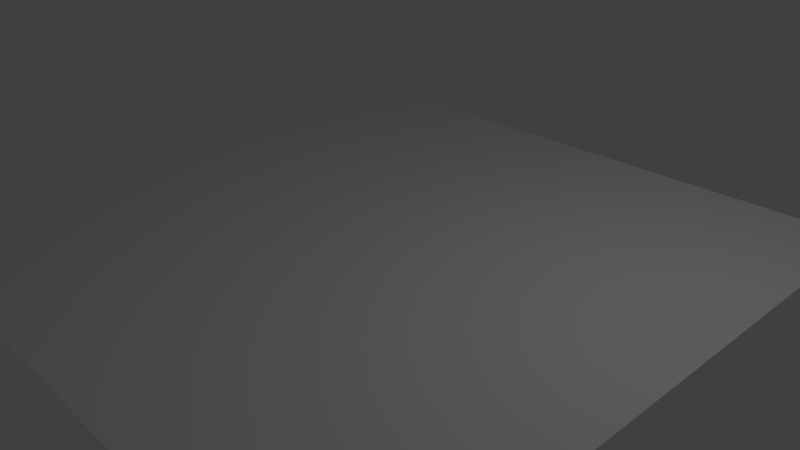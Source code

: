 # Source: gitter.blend  (saved by Blender 2.70.0; exported with 4.5.12 LTS)
import bpy
from mathutils import Matrix  # noqa: F401  (used for matrix-valued properties, if any)

bpy.ops.wm.read_factory_settings(use_empty=True)
scene = bpy.context.scene
scene.name = 'Scene'

# ---- collections
col_collection_1 = bpy.data.collections.new('Collection 1'); scene.collection.children.link(col_collection_1)

# ---- world
world_world = bpy.data.worlds.new('World'); scene.world = world_world
world_world.color = (0.05088, 0.05088, 0.05088)
world_world.use_sun_shadow = False
world_world.sun_shadow_jitter_overblur = 0.0
world_world.cycles.sampling_method = 'MANUAL'
world_world.cycles.sample_map_resolution = 256

# ---- cameras
cam_camera = bpy.data.cameras.new('Camera')
cam_camera.clip_end = 100.0
cam_camera.lens = 35.0
cam_camera.sensor_width = 32.0
cam_camera.sensor_height = 18.0
cam_camera.ortho_scale = 7.314
cam_camera.dof.focus_distance = 0.0
cam_camera.dof.aperture_fstop = 128.0

# ---- lights
light_lamp = bpy.data.lights.new('Lamp', 'POINT')
light_lamp.transmission_factor = 0.0
light_lamp.cutoff_distance = 30.0
light_lamp.energy = 100.0
light_lamp.shadow_buffer_clip_start = 1.001
light_lamp.shadow_soft_size = 0.1
light_lamp.shadow_maximum_resolution = 0.006
light_lamp.use_absolute_resolution = True
light_lamp.cycles.use_multiple_importance_sampling = False

# ---- meshes
me_gridfloor2mesh = bpy.data.meshes.new('GridFloor2Mesh')
me_gridfloor2mesh.from_pydata([(-4.329, 4.326, 0.252), (-4.329, -4.326, 0.252), (4.326, -4.326, 0.252), (4.326, 4.326, 0.252)], [], [(0, 1, 2), (2, 3, 0)])
_uv = me_gridfloor2mesh.uv_layers.new(name='GridFloor2-lib-UV0')
_uv.uv.foreach_set('vector', [-10.33, 11.33, -10.33, -10.33, 11.33, -10.33, 11.33, -10.33, 11.33, 11.33, -10.33, 11.33])
_uv.active_render = True
_uv = me_gridfloor2mesh.uv_layers.new(name='GridFloor2-lib-UV1')
_uv.uv.foreach_set('vector', [0.2585, 0.7333, 0.0, 0.7333, 0.0, 0.9919, 0.0, 0.9919, 0.2585, 0.9919, 0.2585, 0.7333])
me_gridfloor2mesh.use_remesh_preserve_volume = False
me_gridfloor2mesh.use_remesh_preserve_attributes = False
me_gridfloor2mesh.use_mirror_vertex_groups = False
me_gridfloor2mesh.update()

# ---- objects
ob_gridfloor2 = bpy.data.objects.new('GridFloor2', me_gridfloor2mesh)
ob_lamp = bpy.data.objects.new('Lamp', light_lamp)
ob_camera = bpy.data.objects.new('Camera', cam_camera)

# ---- transforms, parenting, visibility, modifiers, constraints
ob_gridfloor2.location = (0.0, 0.0, 0.0)
ob_gridfloor2.lineart.crease_threshold = 0.0
ob_lamp.location = (4.076, 1.005, 5.904)
ob_lamp.rotation_euler = (0.6503, 0.05522, 1.866)
ob_lamp.lock_rotations_4d = False
ob_lamp.empty_display_type = 'ARROWS'
ob_lamp.color = (0.0, 0.0, 0.0, 0.0)
ob_lamp.lineart.crease_threshold = 0.0
ob_camera.location = (7.481, -6.508, 5.344)
ob_camera.rotation_euler = (1.109, 0.01082, 0.8149)
ob_camera.lock_rotations_4d = False
ob_camera.empty_display_type = 'ARROWS'
ob_camera.color = (0.0, 0.0, 0.0, 0.0)
ob_camera.display_type = 'WIRE'
ob_camera.lineart.crease_threshold = 0.0

# ---- collection membership
col_collection_1.objects.link(ob_gridfloor2)
col_collection_1.objects.link(ob_lamp)
col_collection_1.objects.link(ob_camera)

# ---- scene / render settings (as saved in the file)
scene.camera = ob_camera
scene.frame_start = 1; scene.frame_end = 250; scene.frame_set(1)
scene.render.engine = 'BLENDER_EEVEE_NEXT'
scene.render.resolution_percentage = 50
scene.render.dither_intensity = 0.0
scene.cycles.use_denoising = False
scene.cycles.samples = 10
scene.cycles.sampling_pattern = 'TABULATED_SOBOL'
scene.cycles.light_sampling_threshold = 0.0
scene.cycles.use_adaptive_sampling = False
scene.cycles.use_light_tree = False
scene.cycles.blur_glossy = 0.0
scene.cycles.volume_bounces = 1
scene.cycles.pixel_filter_type = 'GAUSSIAN'
scene.cycles.sample_clamp_indirect = 0.0
scene.view_settings.view_transform = 'Standard'
bpy.context.view_layer.update()
